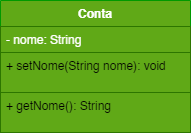

The diagram above was exported from draw.io. Its source (the exported page's mxGraphModel, read from the mxfile embedded in the PNG):
<mxGraphModel dx="274" dy="346" grid="1" gridSize="10" guides="1" tooltips="1" connect="1" arrows="1" fold="1" page="1" pageScale="1" pageWidth="827" pageHeight="1169" math="0" shadow="0">
  <root>
    <mxCell id="0" />
    <mxCell id="1" parent="0" />
    <mxCell id="2" value="Conta" style="swimlane;fontStyle=1;align=center;verticalAlign=top;childLayout=stackLayout;horizontal=1;startSize=26;horizontalStack=0;resizeParent=1;resizeParentMax=0;resizeLast=0;collapsible=1;marginBottom=0;whiteSpace=wrap;html=1;fillColor=#60a917;fontColor=#ffffff;strokeColor=#009900;" vertex="1" parent="1">
      <mxGeometry x="140" y="80" width="190" height="132" as="geometry" />
    </mxCell>
    <mxCell id="3" value="- nome: String" style="text;strokeColor=#2D7600;fillColor=#60a917;align=left;verticalAlign=top;spacingLeft=4;spacingRight=4;overflow=hidden;rotatable=0;points=[[0,0.5],[1,0.5]];portConstraint=eastwest;whiteSpace=wrap;html=1;fontColor=#ffffff;" vertex="1" parent="2">
      <mxGeometry y="26" width="190" height="26" as="geometry" />
    </mxCell>
    <mxCell id="5" value="&lt;span style=&quot;color: rgb(0, 0, 0);&quot;&gt;+ setNome(String nome): void&lt;/span&gt;" style="text;strokeColor=#2D7600;fillColor=#60a917;align=left;verticalAlign=top;spacingLeft=4;spacingRight=4;overflow=hidden;rotatable=0;points=[[0,0.5],[1,0.5]];portConstraint=eastwest;whiteSpace=wrap;html=1;fontColor=#ffffff;" vertex="1" parent="2">
      <mxGeometry y="52" width="190" height="40" as="geometry" />
    </mxCell>
    <mxCell id="6" value="&lt;span style=&quot;color: rgb(0, 0, 0);&quot;&gt;+ getNome(): String&lt;/span&gt;" style="text;strokeColor=#2D7600;fillColor=#60a917;align=left;verticalAlign=top;spacingLeft=4;spacingRight=4;overflow=hidden;rotatable=0;points=[[0,0.5],[1,0.5]];portConstraint=eastwest;whiteSpace=wrap;html=1;fontColor=#ffffff;" vertex="1" parent="2">
      <mxGeometry y="92" width="190" height="40" as="geometry" />
    </mxCell>
  </root>
</mxGraphModel>